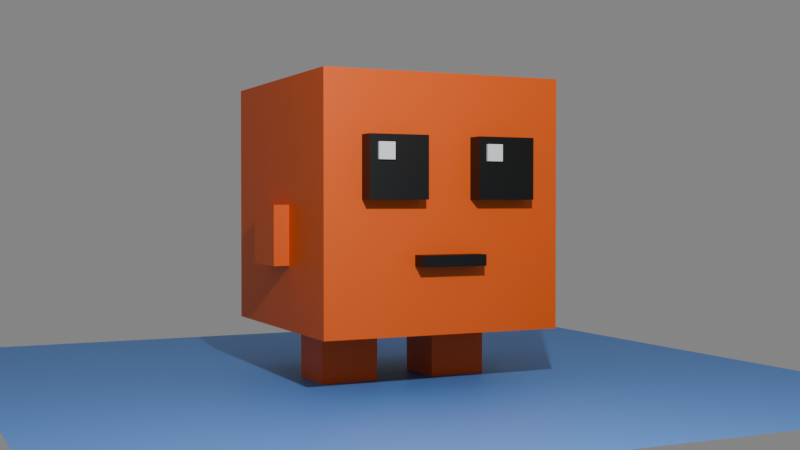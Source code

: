 # Source: orange_critter_01.blend  (saved by Blender 4.2.67; exported with 4.5.12 LTS)
import bpy
from mathutils import Matrix  # noqa: F401  (used for matrix-valued properties, if any)

bpy.ops.wm.read_factory_settings(use_empty=True)
scene = bpy.context.scene
scene.name = 'Scene'

# ---- collections
col_collection = bpy.data.collections.new('Collection'); scene.collection.children.link(col_collection)

# ---- materials (node trees are filled in below, after node groups)
mat_material = bpy.data.materials.new('Material')
mat_material.alpha_threshold = 0.0
mat_material.roughness = 0.5
mat_material.line_color = (0.0, 0.0, 0.0, 1.0)
mat_material_002 = bpy.data.materials.new('Material.002')
mat_material_001 = bpy.data.materials.new('Material.001')

# ---- material node trees
mat_material.use_nodes = True; mat_material.node_tree.nodes.clear()
_N = mat_material.node_tree.nodes; _L = mat_material.node_tree.links
n0 = _N.new('ShaderNodeOutputMaterial'); n0.name = 'Material Output'; n0.location = (300, 300)
n1 = _N.new('ShaderNodeBsdfPrincipled'); n1.name = 'Principled BSDF'; n1.location = (10, 300)
n1.inputs[0].default_value = (0.8008, 0.1015, 0.0, 1.0)
n1.inputs[3].default_value = 1.45
_L.new(n1.outputs[0], n0.inputs[0])
n0.is_active_output = True
mat_material_002.use_nodes = True; mat_material_002.node_tree.nodes.clear()
_N = mat_material_002.node_tree.nodes; _L = mat_material_002.node_tree.links
n0 = _N.new('ShaderNodeBsdfPrincipled'); n0.name = 'Principled BSDF'; n0.location = (10, 300)
n0.inputs[0].default_value = (0.0, 0.0, 0.0, 1.0)
n1 = _N.new('ShaderNodeOutputMaterial'); n1.name = 'Material Output'; n1.location = (300, 300)
_L.new(n0.outputs[0], n1.inputs[0])
n1.is_active_output = True
mat_material_001.use_nodes = True; mat_material_001.node_tree.nodes.clear()
_N = mat_material_001.node_tree.nodes; _L = mat_material_001.node_tree.links
n0 = _N.new('ShaderNodeBsdfPrincipled'); n0.name = 'Principled BSDF'; n0.location = (10, 300)
n0.inputs[0].default_value = (0.1065, 0.3034, 0.8005, 1.0)
n1 = _N.new('ShaderNodeOutputMaterial'); n1.name = 'Material Output'; n1.location = (300, 300)
_L.new(n0.outputs[0], n1.inputs[0])
n1.is_active_output = True

# ---- world
world_world = bpy.data.worlds.new('World'); scene.world = world_world
world_world.use_nodes = True; world_world.node_tree.nodes.clear()
_N = world_world.node_tree.nodes; _L = world_world.node_tree.links
n0 = _N.new('ShaderNodeOutputWorld'); n0.name = 'World Output'; n0.location = (300, 300)
n1 = _N.new('ShaderNodeBackground'); n1.name = 'Background'; n1.location = (10, 300)
n1.inputs[0].default_value = (0.2388, 0.2388, 0.2388, 1.0)
_L.new(n1.outputs[0], n0.inputs[0])
n0.is_active_output = True
world_world.color = (0.05088, 0.05088, 0.05088)
world_world.sun_shadow_jitter_overblur = 0.0

# ---- cameras
cam_camera = bpy.data.cameras.new('Camera')
cam_camera.clip_end = 100.0
cam_camera.ortho_scale = 7.314

# ---- lights
light_light = bpy.data.lights.new('Light', 'POINT')
light_light.energy = 1000.0
light_light.shadow_soft_size = 0.08566

# ---- meshes
me_cube = bpy.data.meshes.new('Cube')
me_cube.from_pydata([(1.0, 1.0, 1.0), (1.0, 1.0, -1.0), (1.0, -1.0, 1.0), (1.0, -1.0, -1.0), (-1.0, 1.0, 1.0), (-1.0, 1.0, -1.0), (-1.0, -1.0, 1.0), (-1.0, -1.0, -1.0)], [], [(0, 4, 6, 2), (3, 2, 6, 7), (7, 6, 4, 5), (5, 1, 3, 7), (1, 0, 2, 3), (5, 4, 0, 1)])
_uv = me_cube.uv_layers.new(name='UVMap')
_uv.uv.foreach_set('vector', [0.625, 0.5, 0.875, 0.5, 0.875, 0.75, 0.625, 0.75, 0.375, 0.75, 0.625, 0.75, 0.625, 1.0, 0.375, 1.0, 0.375, 0.0, 0.625, 0.0, 0.625, 0.25, 0.375, 0.25, 0.125, 0.5, 0.375, 0.5, 0.375, 0.75, 0.125, 0.75, 0.375, 0.5, 0.625, 0.5, 0.625, 0.75, 0.375, 0.75, 0.375, 0.25, 0.625, 0.25, 0.625, 0.5, 0.375, 0.5])
me_cube.materials.append(mat_material)
me_cube.use_mirror_vertex_groups = False
me_cube.update()
me_cube_001 = bpy.data.meshes.new('Cube.001')
me_cube_001.from_pydata([(-1.0, -1.0, -1.0), (-1.0, -1.0, 1.0), (-1.0, 1.0, -1.0), (-1.0, 1.0, 1.0), (1.0, -1.0, -1.0), (1.0, -1.0, 1.0), (1.0, 1.0, -1.0), (1.0, 1.0, 1.0)], [], [(0, 1, 3, 2), (2, 3, 7, 6), (6, 7, 5, 4), (4, 5, 1, 0), (2, 6, 4, 0), (7, 3, 1, 5)])
_uv = me_cube_001.uv_layers.new(name='UVMap')
_uv.uv.foreach_set('vector', [0.375, 0.0, 0.625, 0.0, 0.625, 0.25, 0.375, 0.25, 0.375, 0.25, 0.625, 0.25, 0.625, 0.5, 0.375, 0.5, 0.375, 0.5, 0.625, 0.5, 0.625, 0.75, 0.375, 0.75, 0.375, 0.75, 0.625, 0.75, 0.625, 1.0, 0.375, 1.0, 0.125, 0.5, 0.375, 0.5, 0.375, 0.75, 0.125, 0.75, 0.625, 0.5, 0.875, 0.5, 0.875, 0.75, 0.625, 0.75])
me_cube_001.materials.append(mat_material_002)
me_cube_001.update()
me_cube_003 = bpy.data.meshes.new('Cube.003')
me_cube_003.from_pydata([(-1.0, -1.0, -1.0), (-1.0, -1.0, 1.0), (-1.0, 1.0, -1.0), (-1.0, 1.0, 1.0), (1.0, -1.0, -1.0), (1.0, -1.0, 1.0), (1.0, 1.0, -1.0), (1.0, 1.0, 1.0)], [], [(0, 1, 3, 2), (2, 3, 7, 6), (6, 7, 5, 4), (4, 5, 1, 0), (2, 6, 4, 0), (7, 3, 1, 5)])
_uv = me_cube_003.uv_layers.new(name='UVMap')
_uv.uv.foreach_set('vector', [0.375, 0.0, 0.625, 0.0, 0.625, 0.25, 0.375, 0.25, 0.375, 0.25, 0.625, 0.25, 0.625, 0.5, 0.375, 0.5, 0.375, 0.5, 0.625, 0.5, 0.625, 0.75, 0.375, 0.75, 0.375, 0.75, 0.625, 0.75, 0.625, 1.0, 0.375, 1.0, 0.125, 0.5, 0.375, 0.5, 0.375, 0.75, 0.125, 0.75, 0.625, 0.5, 0.875, 0.5, 0.875, 0.75, 0.625, 0.75])
me_cube_003.materials.append(mat_material_002)
me_cube_003.update()
me_cube_004 = bpy.data.meshes.new('Cube.004')
me_cube_004.from_pydata([(-1.0, -1.0, -1.0), (-1.0, -1.0, 1.0), (-1.0, 1.0, -1.0), (-1.0, 1.0, 1.0), (1.0, -1.0, -1.0), (1.0, -1.0, 1.0), (1.0, 1.0, -1.0), (1.0, 1.0, 1.0)], [], [(0, 1, 3, 2), (2, 3, 7, 6), (6, 7, 5, 4), (4, 5, 1, 0), (2, 6, 4, 0), (7, 3, 1, 5)])
_uv = me_cube_004.uv_layers.new(name='UVMap')
_uv.uv.foreach_set('vector', [0.375, 0.0, 0.625, 0.0, 0.625, 0.25, 0.375, 0.25, 0.375, 0.25, 0.625, 0.25, 0.625, 0.5, 0.375, 0.5, 0.375, 0.5, 0.625, 0.5, 0.625, 0.75, 0.375, 0.75, 0.375, 0.75, 0.625, 0.75, 0.625, 1.0, 0.375, 1.0, 0.125, 0.5, 0.375, 0.5, 0.375, 0.75, 0.125, 0.75, 0.625, 0.5, 0.875, 0.5, 0.875, 0.75, 0.625, 0.75])
me_cube_004.materials.append(mat_material)
me_cube_004.update()
me_cube_005 = bpy.data.meshes.new('Cube.005')
me_cube_005.from_pydata([(-1.0, -1.0, -1.0), (-1.0, -1.0, 1.0), (-1.0, 1.0, -1.0), (-1.0, 1.0, 1.0), (1.0, -1.0, -1.0), (1.0, -1.0, 1.0), (1.0, 1.0, -1.0), (1.0, 1.0, 1.0)], [], [(0, 1, 3, 2), (2, 3, 7, 6), (6, 7, 5, 4), (4, 5, 1, 0), (2, 6, 4, 0), (7, 3, 1, 5)])
_uv = me_cube_005.uv_layers.new(name='UVMap')
_uv.uv.foreach_set('vector', [0.375, 0.0, 0.625, 0.0, 0.625, 0.25, 0.375, 0.25, 0.375, 0.25, 0.625, 0.25, 0.625, 0.5, 0.375, 0.5, 0.375, 0.5, 0.625, 0.5, 0.625, 0.75, 0.375, 0.75, 0.375, 0.75, 0.625, 0.75, 0.625, 1.0, 0.375, 1.0, 0.125, 0.5, 0.375, 0.5, 0.375, 0.75, 0.125, 0.75, 0.625, 0.5, 0.875, 0.5, 0.875, 0.75, 0.625, 0.75])
me_cube_005.materials.append(mat_material)
me_cube_005.update()
me_cube_006 = bpy.data.meshes.new('Cube.006')
me_cube_006.from_pydata([(-1.0, -1.0, -1.0), (-1.0, -1.0, 1.0), (-1.0, 1.0, -1.0), (-1.0, 1.0, 1.0), (1.0, -1.0, -1.0), (1.0, -1.0, 1.0), (1.0, 1.0, -1.0), (1.0, 1.0, 1.0)], [], [(0, 1, 3, 2), (2, 3, 7, 6), (6, 7, 5, 4), (4, 5, 1, 0), (2, 6, 4, 0), (7, 3, 1, 5)])
_uv = me_cube_006.uv_layers.new(name='UVMap')
_uv.uv.foreach_set('vector', [0.375, 0.0, 0.625, 0.0, 0.625, 0.25, 0.375, 0.25, 0.375, 0.25, 0.625, 0.25, 0.625, 0.5, 0.375, 0.5, 0.375, 0.5, 0.625, 0.5, 0.625, 0.75, 0.375, 0.75, 0.375, 0.75, 0.625, 0.75, 0.625, 1.0, 0.375, 1.0, 0.125, 0.5, 0.375, 0.5, 0.375, 0.75, 0.125, 0.75, 0.625, 0.5, 0.875, 0.5, 0.875, 0.75, 0.625, 0.75])
me_cube_006.update()
me_cube_007 = bpy.data.meshes.new('Cube.007')
me_cube_007.from_pydata([(-1.0, -1.0, -1.0), (-1.0, -1.0, 1.0), (-1.0, 1.0, -1.0), (-1.0, 1.0, 1.0), (1.0, -1.0, -1.0), (1.0, -1.0, 1.0), (1.0, 1.0, -1.0), (1.0, 1.0, 1.0)], [], [(0, 1, 3, 2), (2, 3, 7, 6), (6, 7, 5, 4), (4, 5, 1, 0), (2, 6, 4, 0), (7, 3, 1, 5)])
_uv = me_cube_007.uv_layers.new(name='UVMap')
_uv.uv.foreach_set('vector', [0.375, 0.0, 0.625, 0.0, 0.625, 0.25, 0.375, 0.25, 0.375, 0.25, 0.625, 0.25, 0.625, 0.5, 0.375, 0.5, 0.375, 0.5, 0.625, 0.5, 0.625, 0.75, 0.375, 0.75, 0.375, 0.75, 0.625, 0.75, 0.625, 1.0, 0.375, 1.0, 0.125, 0.5, 0.375, 0.5, 0.375, 0.75, 0.125, 0.75, 0.625, 0.5, 0.875, 0.5, 0.875, 0.75, 0.625, 0.75])
me_cube_007.update()
me_plane = bpy.data.meshes.new('Plane')
me_plane.from_pydata([(-1.0, -1.0, 0.0), (1.0, -1.0, 0.0), (-1.0, 1.0, 0.0), (1.0, 1.0, 0.0)], [], [(0, 1, 3, 2)])
_uv = me_plane.uv_layers.new(name='UVMap')
_uv.uv.foreach_set('vector', [0.0, 0.0, 1.0, 0.0, 1.0, 1.0, 0.0, 1.0])
me_plane.materials.append(mat_material_001)
me_plane.update()

# ---- objects
ob_cube = bpy.data.objects.new('Cube', me_cube)
ob_light = bpy.data.objects.new('Light', light_light)
ob_camera = bpy.data.objects.new('Camera', cam_camera)
ob_cube_001 = bpy.data.objects.new('Cube.001', me_cube_001)
ob_cube_003 = bpy.data.objects.new('Cube.003', me_cube_003)
ob_cube_004 = bpy.data.objects.new('Cube.004', me_cube_004)
ob_cube_002 = bpy.data.objects.new('Cube.002', me_cube_005)
ob_cube_005 = bpy.data.objects.new('Cube.005', me_cube_006)
ob_cube_006 = bpy.data.objects.new('Cube.006', me_cube_007)
ob_plane = bpy.data.objects.new('Plane', me_plane)

# ---- transforms, parenting, visibility, modifiers, constraints
ob_cube.location = (0.0, 0.0, 1.439)
ob_cube.lock_rotations_4d = False
ob_cube.empty_display_type = 'ARROWS'
ob_cube.lineart.crease_threshold = 0.0
ob_light.location = (5.668, -1.792, 3.657)
ob_light.rotation_euler = (0.6503, 0.05522, 1.866)
ob_light.lock_rotations_4d = False
ob_light.empty_display_type = 'ARROWS'
ob_light.color = (0.0, 0.0, 0.0, 0.0)
ob_light.lineart.crease_threshold = 0.0
ob_camera.location = (8.528, -3.956, 1.447)
ob_camera.rotation_euler = (1.551, -3.287e-06, 1.128)
ob_camera.lock_rotations_4d = False
ob_camera.empty_display_type = 'ARROWS'
ob_camera.color = (0.0, 0.0, 0.0, 0.0)
ob_camera.display_type = 'WIRE'
ob_camera.lineart.crease_threshold = 0.0
ob_cube_001.location = (0.9024, -0.4558, 1.713)
ob_cube_001.scale = (0.2408, 0.2408, 0.2408)
_m = ob_cube_001.modifiers.new('Mirror', 'MIRROR')
_m.use_axis = (False, True, False)
_m.use_bisect_axis = (True, False, False)
_m.mirror_object = ob_cube
ob_cube_003.location = (0.9024, 0.009115, 1.011)
ob_cube_003.scale = (0.2408, 0.2688, 0.04402)
ob_cube_004.location = (0.01956, 0.8866, 1.193)
ob_cube_004.scale = (0.2408, 0.2408, 0.2408)
_m = ob_cube_004.modifiers.new('Mirror', 'MIRROR')
_m.use_axis = (False, True, False)
_m.use_bisect_axis = (False, True, False)
_m.mirror_object = ob_cube
ob_cube_002.location = (0.03759, 0.49, 0.2314)
ob_cube_002.scale = (0.2408, 0.2408, 0.2408)
_m = ob_cube_002.modifiers.new('Mirror', 'MIRROR')
_m.use_axis = (False, True, False)
_m.use_bisect_axis = (False, True, False)
_m.mirror_object = ob_cube
ob_cube_005.location = (1.101, -0.566, 1.831)
ob_cube_005.scale = (-0.06467, -0.06467, -0.06467)
ob_cube_006.location = (1.101, 0.3426, 1.831)
ob_cube_006.scale = (-0.06467, -0.06467, -0.06467)
ob_plane.location = (0.0, 0.0, 0.0)
ob_plane.scale = (3.24, 3.24, 3.24)

# ---- collection membership
col_collection.objects.link(ob_cube)
col_collection.objects.link(ob_light)
col_collection.objects.link(ob_camera)
col_collection.objects.link(ob_cube_001)
col_collection.objects.link(ob_cube_003)
col_collection.objects.link(ob_cube_004)
col_collection.objects.link(ob_cube_002)
col_collection.objects.link(ob_cube_005)
col_collection.objects.link(ob_cube_006)
col_collection.objects.link(ob_plane)

# ---- scene / render settings (as saved in the file)
scene.camera = ob_camera
scene.frame_start = 1; scene.frame_end = 250; scene.frame_set(15)
scene.render.engine = 'CYCLES'
scene.render.image_settings.file_format = 'TIFF'
scene.render.image_settings.color_depth = '16'
scene.render.resolution_x = 2560
scene.render.resolution_y = 1440
scene.cycles.samples = 256
scene.cycles.max_bounces = 6
scene.cycles.diffuse_bounces = 3
scene.cycles.glossy_bounces = 3
scene.cycles.transmission_bounces = 4
scene.cycles.transparent_max_bounces = 4
bpy.context.view_layer.update()
